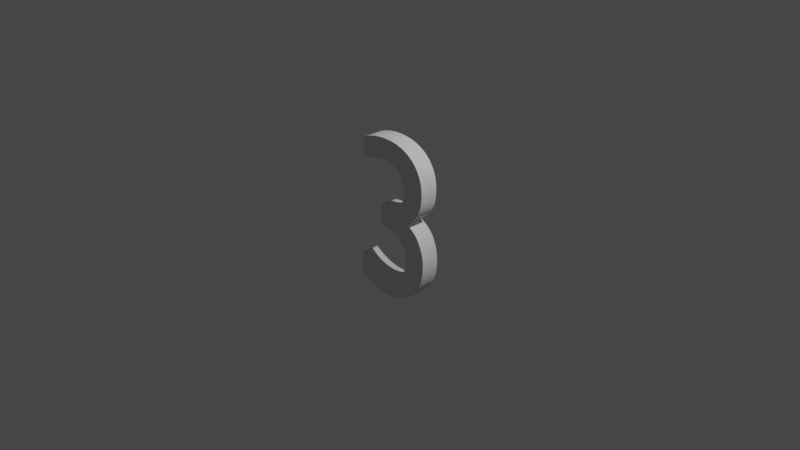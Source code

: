 # Source: n3.blend  (saved by Blender 2.90.8; exported with 4.5.12 LTS)
import bpy
from mathutils import Matrix  # noqa: F401  (used for matrix-valued properties, if any)

bpy.ops.wm.read_factory_settings(use_empty=True)
scene = bpy.context.scene
scene.name = 'Scene'

# ---- collections
col_collection = bpy.data.collections.new('Collection'); scene.collection.children.link(col_collection)

# ---- world
world_world = bpy.data.worlds.new('World'); scene.world = world_world
world_world.use_nodes = True; world_world.node_tree.nodes.clear()
_N = world_world.node_tree.nodes; _L = world_world.node_tree.links
n0 = _N.new('ShaderNodeOutputWorld'); n0.name = 'World Output'; n0.location = (300, 300)
n1 = _N.new('ShaderNodeBackground'); n1.name = 'Background'; n1.location = (10, 300)
n1.inputs[0].default_value = (0.05088, 0.05088, 0.05088, 1.0)
_L.new(n1.outputs[0], n0.inputs[0])
n0.is_active_output = True
world_world.color = (0.05088, 0.05088, 0.05088)
world_world.use_sun_shadow = False
world_world.sun_shadow_jitter_overblur = 0.0

# ---- cameras
cam_camera = bpy.data.cameras.new('Camera')
cam_camera.clip_end = 100.0
cam_camera.ortho_scale = 7.314

# ---- lights
light_light = bpy.data.lights.new('Light', 'POINT')
light_light.transmission_factor = 0.0
light_light.energy = 1000.0
light_light.shadow_soft_size = 0.1
light_light.shadow_maximum_resolution = 0.006
light_light.use_absolute_resolution = True

# ---- curves / text
txt_text = bpy.data.curves.new('Text', 'FONT')
txt_text.dimensions = '2D'
txt_text.body = '3'
txt_text.use_path_clamp = True
txt_text.extrude = 0.1
txt_text.size = 2.5
txt_text.offset_x = -0.61
txt_text.offset_y = -0.8525

# ---- objects
ob_light = bpy.data.objects.new('Light', light_light)
ob_camera = bpy.data.objects.new('Camera', cam_camera)
ob_n3 = bpy.data.objects.new('n3', txt_text)

# ---- transforms, parenting, visibility, modifiers, constraints
ob_light.location = (4.076, 1.005, 5.904)
ob_light.rotation_euler = (0.6503, 0.05522, 1.866)
ob_light.lock_rotations_4d = False
ob_light.empty_display_type = 'ARROWS'
ob_light.color = (0.0, 0.0, 0.0, 0.0)
ob_light.lineart.crease_threshold = 0.0
ob_camera.location = (7.359, -6.926, 4.958)
ob_camera.rotation_euler = (1.109, 0.0, 0.8149)
ob_camera.lock_rotations_4d = False
ob_camera.empty_display_type = 'ARROWS'
ob_camera.color = (0.0, 0.0, 0.0, 0.0)
ob_camera.display_type = 'WIRE'
ob_camera.lineart.crease_threshold = 0.0
ob_n3.location = (0.0, 0.0, 0.0)
ob_n3.rotation_euler = (1.571, -0.0, 0.0)
ob_n3.lineart.crease_threshold = 0.0

# ---- collection membership
col_collection.objects.link(ob_light)
col_collection.objects.link(ob_camera)
col_collection.objects.link(ob_n3)

# ---- scene / render settings (as saved in the file)
scene.camera = ob_camera
scene.frame_start = 1; scene.frame_end = 250; scene.frame_set(1)
scene.render.engine = 'BLENDER_EEVEE_NEXT'
scene.cycles.use_denoising = False
scene.cycles.samples = 128
scene.cycles.sampling_pattern = 'TABULATED_SOBOL'
scene.cycles.use_adaptive_sampling = False
scene.cycles.use_light_tree = False
scene.view_settings.view_transform = 'Filmic'
bpy.context.view_layer.update()
